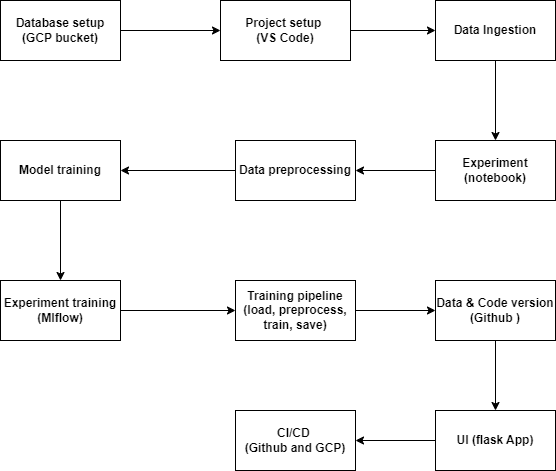

The diagram above was exported from draw.io. Its source (the exported page's mxGraphModel, read from the mxfile embedded in the PNG):
<mxGraphModel dx="760" dy="1571" grid="1" gridSize="10" guides="1" tooltips="1" connect="1" arrows="1" fold="1" page="1" pageScale="1" pageWidth="850" pageHeight="1100" math="0" shadow="0">
  <root>
    <mxCell id="0" />
    <mxCell id="1" parent="0" />
    <mxCell id="4" value="" style="edgeStyle=none;html=1;" edge="1" parent="1" source="2">
      <mxGeometry relative="1" as="geometry">
        <mxPoint x="270" y="-230" as="targetPoint" />
      </mxGeometry>
    </mxCell>
    <mxCell id="2" value="&lt;b&gt;Database setup&lt;/b&gt;&lt;div&gt;&lt;b&gt;(GCP bucket)&lt;/b&gt;&lt;/div&gt;" style="rounded=0;whiteSpace=wrap;html=1;" vertex="1" parent="1">
      <mxGeometry x="50" y="-260" width="120" height="60" as="geometry" />
    </mxCell>
    <mxCell id="8" value="" style="edgeStyle=none;html=1;" edge="1" parent="1" source="6" target="7">
      <mxGeometry relative="1" as="geometry" />
    </mxCell>
    <mxCell id="6" value="&lt;b&gt;Project setup&amp;nbsp;&lt;/b&gt;&lt;div&gt;&lt;b&gt;(VS Code)&lt;/b&gt;&lt;/div&gt;" style="rounded=0;whiteSpace=wrap;html=1;" vertex="1" parent="1">
      <mxGeometry x="270" y="-260" width="130" height="60" as="geometry" />
    </mxCell>
    <mxCell id="10" value="" style="edgeStyle=none;html=1;" edge="1" parent="1" source="7" target="9">
      <mxGeometry relative="1" as="geometry" />
    </mxCell>
    <mxCell id="7" value="Data Ingestion" style="whiteSpace=wrap;html=1;rounded=0;fontStyle=1" vertex="1" parent="1">
      <mxGeometry x="485" y="-260" width="120" height="60" as="geometry" />
    </mxCell>
    <mxCell id="12" value="" style="edgeStyle=none;html=1;" edge="1" parent="1" source="9" target="11">
      <mxGeometry relative="1" as="geometry" />
    </mxCell>
    <mxCell id="9" value="&lt;b&gt;Experiment&lt;/b&gt;&lt;div&gt;&lt;b&gt;(notebook)&lt;/b&gt;&lt;/div&gt;" style="whiteSpace=wrap;html=1;rounded=0;fontStyle=0;" vertex="1" parent="1">
      <mxGeometry x="485" y="-120" width="120" height="60" as="geometry" />
    </mxCell>
    <mxCell id="14" value="" style="edgeStyle=none;html=1;" edge="1" parent="1" source="11" target="13">
      <mxGeometry relative="1" as="geometry" />
    </mxCell>
    <mxCell id="11" value="&lt;b&gt;Data preprocessing&lt;/b&gt;" style="whiteSpace=wrap;html=1;rounded=0;fontStyle=0;" vertex="1" parent="1">
      <mxGeometry x="285" y="-120" width="120" height="60" as="geometry" />
    </mxCell>
    <mxCell id="16" value="" style="edgeStyle=none;html=1;" edge="1" parent="1" source="13" target="15">
      <mxGeometry relative="1" as="geometry" />
    </mxCell>
    <mxCell id="13" value="Model training" style="whiteSpace=wrap;html=1;rounded=0;fontStyle=1;" vertex="1" parent="1">
      <mxGeometry x="50" y="-120" width="120" height="60" as="geometry" />
    </mxCell>
    <mxCell id="18" value="" style="edgeStyle=none;html=1;" edge="1" parent="1" source="15" target="17">
      <mxGeometry relative="1" as="geometry" />
    </mxCell>
    <mxCell id="15" value="&lt;b&gt;Experiment training&lt;/b&gt;&lt;div&gt;&lt;b&gt;(Mlflow)&lt;/b&gt;&lt;/div&gt;" style="whiteSpace=wrap;html=1;rounded=0;fontStyle=0;" vertex="1" parent="1">
      <mxGeometry x="50" y="20" width="120" height="60" as="geometry" />
    </mxCell>
    <mxCell id="20" value="" style="edgeStyle=none;html=1;" edge="1" parent="1" source="17" target="19">
      <mxGeometry relative="1" as="geometry" />
    </mxCell>
    <mxCell id="17" value="Training pipeline&lt;div&gt;(load, preprocess, train, save)&lt;/div&gt;" style="whiteSpace=wrap;html=1;rounded=0;fontStyle=1;" vertex="1" parent="1">
      <mxGeometry x="285" y="20" width="120" height="60" as="geometry" />
    </mxCell>
    <mxCell id="22" value="" style="edgeStyle=none;html=1;" edge="1" parent="1" source="19" target="21">
      <mxGeometry relative="1" as="geometry" />
    </mxCell>
    <mxCell id="19" value="&lt;b&gt;Data &amp;amp; Code version&lt;/b&gt;&lt;div&gt;&lt;b&gt;(Github )&lt;/b&gt;&lt;/div&gt;" style="whiteSpace=wrap;html=1;rounded=0;fontStyle=0;" vertex="1" parent="1">
      <mxGeometry x="485" y="20" width="120" height="60" as="geometry" />
    </mxCell>
    <mxCell id="24" value="" style="edgeStyle=none;html=1;" edge="1" parent="1" source="21" target="23">
      <mxGeometry relative="1" as="geometry" />
    </mxCell>
    <mxCell id="21" value="UI (flask App)" style="whiteSpace=wrap;html=1;rounded=0;fontStyle=1;" vertex="1" parent="1">
      <mxGeometry x="485" y="150" width="120" height="60" as="geometry" />
    </mxCell>
    <mxCell id="23" value="&lt;b&gt;CI/CD&amp;nbsp;&lt;/b&gt;&lt;div&gt;&lt;b&gt;(Github and GCP)&lt;/b&gt;&lt;/div&gt;" style="whiteSpace=wrap;html=1;rounded=0;fontStyle=0;" vertex="1" parent="1">
      <mxGeometry x="285" y="150" width="120" height="60" as="geometry" />
    </mxCell>
  </root>
</mxGraphModel>